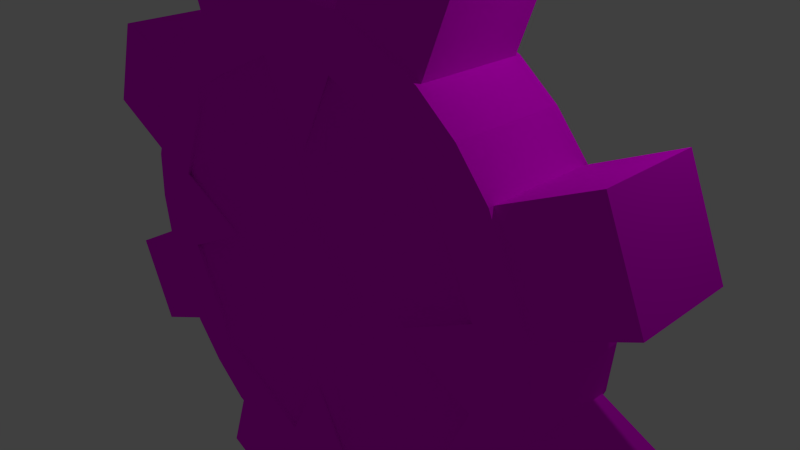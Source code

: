 # Source: gear_useable.blend  (saved by Blender 2.76.0; exported with 4.5.12 LTS)
import bpy
from mathutils import Matrix  # noqa: F401  (used for matrix-valued properties, if any)

bpy.ops.wm.read_factory_settings(use_empty=True)
scene = bpy.context.scene
scene.name = 'Scene'

# ---- collections
col_collection_1 = bpy.data.collections.new('Collection 1'); scene.collection.children.link(col_collection_1)

# ---- images (referenced by path relative to the original .blend; pixels are not part of the script)
import os
ASSET_DIR = os.environ.get("B2B_ASSET_DIR", "")  # directory of the original .blend (textures are referenced by path, not embedded)
HERE = os.path.dirname(os.path.abspath(__file__))  # packed textures are extracted next to this script under _unpacked/

def load_image(name, relpath, width, height, colorspace="sRGB"):
    """Load a texture the original file referenced (path relative to the .blend, or extracted next to this script)."""
    p = next((c for c in (os.path.join(HERE, relpath), os.path.join(ASSET_DIR, relpath)) if relpath and os.path.exists(c)), "")
    if p:
        img = bpy.data.images.load(p, check_existing=True)
        img.name = name
    else:  # same state as the original file: an image datablock whose file is absent (Cycles renders it pink)
        img = bpy.data.images.new(name, width, height)
        img.source = "FILE"
        img.filepath = "//" + (relpath or name)
    img.colorspace_settings.name = colorspace
    return img
img_untitled = load_image('Untitled', 'textures/gear_useable_tx.png', 1024, 1024, 'sRGB')

# ---- materials (node trees are filled in below, after node groups)
mat_material = bpy.data.materials.new('Material')
mat_material.alpha_threshold = 0.0
mat_material.roughness = 0.5

# ---- material node trees
mat_material.use_nodes = True; mat_material.node_tree.nodes.clear()
_N = mat_material.node_tree.nodes; _L = mat_material.node_tree.links
n0 = _N.new('ShaderNodeOutputMaterial'); n0.name = 'Material Output'; n0.location = (300, 300)
n1 = _N.new('ShaderNodeBsdfDiffuse'); n1.name = 'Diffuse BSDF'; n1.location = (10, 300)
n2 = _N.new('ShaderNodeTexImage'); n2.name = 'Image Texture'; n2.location = (-180, 300)
n2.width = 140
n2.image = img_untitled
_L.new(n1.outputs[0], n0.inputs[0])
_L.new(n2.outputs[0], n1.inputs[0])
n0.is_active_output = True

# ---- world
world_world = bpy.data.worlds.new('World'); scene.world = world_world
world_world.color = (0.05088, 0.05088, 0.05088)
world_world.use_sun_shadow = False
world_world.sun_shadow_jitter_overblur = 0.0
world_world.cycles.sampling_method = 'MANUAL'
world_world.cycles.sample_map_resolution = 256

# ---- cameras
cam_camera = bpy.data.cameras.new('Camera')
cam_camera.clip_end = 100.0
cam_camera.lens = 35.0
cam_camera.sensor_width = 32.0
cam_camera.sensor_height = 18.0
cam_camera.ortho_scale = 7.314
cam_camera.dof.focus_distance = 0.0

# ---- lights
light_lamp = bpy.data.lights.new('Lamp', 'POINT')
light_lamp.transmission_factor = 0.0
light_lamp.cutoff_distance = 30.0
light_lamp.energy = 100.0
light_lamp.shadow_buffer_clip_start = 1.001
light_lamp.shadow_soft_size = 0.1
light_lamp.shadow_maximum_resolution = 0.006
light_lamp.use_absolute_resolution = True
light_lamp.cycles.use_multiple_importance_sampling = False

# ---- meshes
me_cylinder = bpy.data.meshes.new('Cylinder')
me_cylinder.from_pydata([(0.1951, 0.9808, 0.1998), (0.6883, 1.161, 0.1913), (0.5556, 0.8315, 0.1998), (0.7071, 0.7071, 0.1998), (0.8315, 0.5556, 0.1998), (0.3278, 1.31, 0.1913), (0.9808, 0.1951, 0.1998), (1.167, 0.7086, 0.1913), (1.316, 0.3481, 0.1913), (0.1267, 0.1152, 0.1778), (0.6186, 0.6107, 0.1998), (0.1397, 0.8265, 0.1998), (0.8323, 0.1354, 0.1998), (0.6186, 0.6107, 0.1998), (0.1397, 0.8265, 0.1998), (0.7795, 0.1633, 0.2142), (0.593, 0.5857, 0.2294), (0.1668, 0.7759, 0.2142), (0.5856, 0.5776, 0.2024), (0.7971, 0.1507, 0.1943), (0.1532, 0.7867, 0.1939), (0.117, 0.103, 0.207), (0.642, 0.4748, 0.2142), (0.6743, 0.4867, 0.1998), (0.6743, 0.4867, 0.1998), (0.642, 0.4851, 0.1925), (0.4729, 0.6764, 0.1998), (0.4729, 0.6764, 0.1998), (0.4673, 0.6447, 0.1925), (0.4605, 0.6448, 0.2142), (0.5124, 0.7517, 0.1998), (0.6501, 0.647, 0.1998), (0.8945, 0.1685, 0.1998), (0.1614, 0.8915, 0.1998), (0.7545, 0.5121, 0.1998), (0.1951, 0.9808, 0.22), (0.5556, 0.8315, 0.22), (0.7071, 0.7071, 0.22), (0.8315, 0.5556, 0.22), (0.9808, 0.1951, 0.22), (0.5238, 0.7718, 0.22), (0.6675, 0.664, 0.22), (0.9146, 0.1685, 0.22), (0.1727, 0.9185, 0.22), (0.7743, 0.5305, 0.22), (0.0275, 0.0271, 0.2188), (0.0, 1.0, 0.1998), (-0.1951, 0.9808, 0.1998), (-0.6883, 1.161, 0.1913), (-0.5556, 0.8315, 0.1998), (-0.7071, 0.7071, 0.1998), (-0.8315, 0.5556, 0.1998), (-0.3278, 1.31, 0.1913), (-0.9808, 0.1951, 0.1998), (-1.167, 0.7086, 0.1913), (-1.316, 0.3481, 0.1913), (-0.1267, 0.1152, 0.1778), (0.0, 0.5, 0.1998), (-0.6186, 0.6107, 0.1998), (-0.1397, 0.8265, 0.1998), (-0.8323, 0.1354, 0.1998), (0.0, 0.5, 0.1998), (-0.6186, 0.6107, 0.1998), (-0.1397, 0.8265, 0.1998), (-0.7795, 0.1633, 0.2142), (0.0, 0.4706, 0.2142), (-0.593, 0.5857, 0.2294), (-0.1668, 0.7759, 0.2142), (-0.5856, 0.5776, 0.2024), (0.0, 0.4831, 0.1982), (-0.7971, 0.1507, 0.1943), (-0.1532, 0.7867, 0.1939), (0.0, 0.2416, 0.1749), (0.0, 0.2225, 0.2082), (-0.117, 0.103, 0.207), (-0.642, 0.4748, 0.2142), (-0.6743, 0.4867, 0.1998), (-0.6743, 0.4867, 0.1998), (-0.642, 0.4851, 0.1925), (-0.4729, 0.6764, 0.1998), (-0.4729, 0.6764, 0.1998), (-0.4673, 0.6447, 0.1925), (-0.4605, 0.6448, 0.2142), (0.0, 0.9117, 0.1998), (-0.5124, 0.7517, 0.1998), (-0.6501, 0.647, 0.1998), (-0.8945, 0.1685, 0.1998), (-0.1614, 0.8915, 0.1998), (-0.7545, 0.5121, 0.1998), (-0.1951, 0.9808, 0.22), (0.0, 1.0, 0.22), (-0.5556, 0.8315, 0.22), (-0.7071, 0.7071, 0.22), (-0.8315, 0.5556, 0.22), (-0.9808, 0.1951, 0.22), (0.0, 0.9348, 0.22), (-0.5238, 0.7718, 0.22), (-0.6675, 0.664, 0.22), (-0.9146, 0.1685, 0.22), (-0.1727, 0.9185, 0.22), (-0.7743, 0.5305, 0.22), (-0.0275, 0.0271, 0.2188), (0.0, 0.05317, 0.2192), (0.1951, -0.9808, 0.1998), (0.6883, -1.161, 0.1913), (0.5556, -0.8315, 0.1998), (0.7071, -0.7071, 0.1998), (0.8315, -0.5556, 0.1998), (0.3278, -1.31, 0.1913), (0.9808, -0.1951, 0.1998), (1.0, 0.0, 0.1998), (1.167, -0.7086, 0.1913), (1.316, -0.3481, 0.1913), (0.1267, -0.1152, 0.1778), (0.5, 0.0, 0.1998), (0.6186, -0.6107, 0.1998), (0.1397, -0.8265, 0.1998), (0.8323, -0.1354, 0.1998), (0.5, 0.0, 0.1998), (0.6186, -0.6107, 0.1998), (0.1397, -0.8265, 0.1998), (0.7795, -0.1633, 0.2142), (0.459, 0.0, 0.2142), (0.593, -0.5857, 0.2294), (0.1668, -0.7759, 0.2142), (0.5856, -0.5776, 0.2024), (0.4778, 0.0, 0.1977), (0.7971, -0.1507, 0.1943), (0.1532, -0.7867, 0.1939), (0.2389, 0.0, 0.1746), (0.2207, 0.0, 0.208), (0.117, -0.103, 0.207), (0.642, -0.4748, 0.2142), (0.6743, -0.4867, 0.1998), (0.6743, -0.4867, 0.1998), (0.642, -0.4851, 0.1925), (0.4729, -0.6764, 0.1998), (0.4729, -0.6764, 0.1998), (0.4673, -0.6447, 0.1925), (0.4605, -0.6448, 0.2142), (0.5124, -0.7517, 0.1998), (0.6501, -0.647, 0.1998), (0.8945, -0.1685, 0.1998), (0.9117, 0.0, 0.1998), (0.1614, -0.8915, 0.1998), (0.7545, -0.5121, 0.1998), (0.1951, -0.9808, 0.22), (0.5556, -0.8315, 0.22), (0.7071, -0.7071, 0.22), (0.8315, -0.5556, 0.22), (0.9808, -0.1951, 0.22), (1.0, 0.0, 0.22), (0.5238, -0.7718, 0.22), (0.6675, -0.664, 0.22), (0.9146, -0.1685, 0.22), (0.9317, 0.0, 0.22), (0.1727, -0.9185, 0.22), (0.7743, -0.5305, 0.22), (0.0275, -0.0271, 0.2188), (0.05047, 0.0, 0.2189), (0.0, -1.0, 0.1998), (-0.1951, -0.9808, 0.1998), (-0.6883, -1.161, 0.1913), (-0.5556, -0.8315, 0.1998), (-0.7071, -0.7071, 0.1998), (-0.8315, -0.5556, 0.1998), (-0.3278, -1.31, 0.1913), (-0.9808, -0.1951, 0.1998), (-1.0, 0.0, 0.1998), (-1.167, -0.7086, 0.1913), (-1.316, -0.3481, 0.1913), (-0.1267, -0.1152, 0.1778), (-0.5, 0.0, 0.1998), (0.0, -0.5, 0.1998), (-0.6186, -0.6107, 0.1998), (-0.1397, -0.8265, 0.1998), (-0.8323, -0.1354, 0.1998), (0.0, -0.5, 0.1998), (-0.5, 0.0, 0.1998), (-0.6186, -0.6107, 0.1998), (-0.1397, -0.8265, 0.1998), (-0.7795, -0.1633, 0.2142), (0.0, -0.4706, 0.2142), (-0.459, 0.0, 0.2142), (-0.593, -0.5857, 0.2294), (-0.1668, -0.7759, 0.2142), (-0.5856, -0.5776, 0.2024), (0.0, -0.4831, 0.1982), (-0.4778, 0.0, 0.1977), (-0.7971, -0.1507, 0.1943), (-0.1532, -0.7867, 0.1939), (0.0, -0.2416, 0.1749), (-0.2389, 0.0, 0.1746), (0.0, 0.0, 0.2222), (0.0, -0.2225, 0.2082), (-0.2207, 0.0, 0.208), (-0.117, -0.103, 0.207), (-0.642, -0.4748, 0.2142), (-0.6743, -0.4867, 0.1998), (-0.6743, -0.4867, 0.1998), (-0.642, -0.4851, 0.1925), (-0.4729, -0.6764, 0.1998), (-0.4729, -0.6764, 0.1998), (-0.4673, -0.6447, 0.1925), (-0.4605, -0.6448, 0.2142), (0.0, -0.9117, 0.1998), (-0.5124, -0.7517, 0.1998), (-0.6501, -0.647, 0.1998), (-0.8945, -0.1685, 0.1998), (-0.9117, 0.0, 0.1998), (-0.1614, -0.8915, 0.1998), (-0.7545, -0.5121, 0.1998), (-0.1951, -0.9808, 0.22), (0.0, -1.0, 0.22), (-0.5556, -0.8315, 0.22), (-0.7071, -0.7071, 0.22), (-0.8315, -0.5556, 0.22), (-0.9808, -0.1951, 0.22), (-1.0, 0.0, 0.22), (0.0, -0.9348, 0.22), (-0.5238, -0.7718, 0.22), (-0.6675, -0.664, 0.22), (-0.9146, -0.1685, 0.22), (-0.9317, 0.0, 0.22), (-0.1727, -0.9185, 0.22), (-0.7743, -0.5305, 0.22), (-0.0275, -0.0271, 0.2188), (-0.05047, 0.0, 0.2189), (0.0, -0.05317, 0.2192), (0.1951, 0.9808, -0.1998), (0.6883, 1.161, -0.1913), (0.5556, 0.8315, -0.1998), (0.7071, 0.7071, -0.1998), (0.8315, 0.5556, -0.1998), (0.3278, 1.31, -0.1913), (0.9808, 0.1951, -0.1998), (1.167, 0.7086, -0.1913), (1.316, 0.3481, -0.1913), (0.1267, 0.1152, -0.1778), (0.6186, 0.6107, -0.1998), (0.1397, 0.8265, -0.1998), (0.8323, 0.1354, -0.1998), (0.6186, 0.6107, -0.1998), (0.1397, 0.8265, -0.1998), (0.7795, 0.1633, -0.2142), (0.593, 0.5857, -0.2294), (0.1668, 0.7759, -0.2142), (0.1951, 0.9808, 0.0), (0.6883, 1.161, 0.0), (0.5556, 0.8315, 0.0), (0.7071, 0.7071, 0.0), (0.8315, 0.5556, 0.0), (0.3278, 1.31, 0.0), (0.9808, 0.1951, 0.0), (1.316, 0.3481, 0.0), (1.167, 0.7086, 0.0), (0.5856, 0.5776, -0.2024), (0.7971, 0.1507, -0.1943), (0.1532, 0.7867, -0.1939), (0.117, 0.103, -0.207), (0.642, 0.4748, -0.2142), (0.6743, 0.4867, -0.1998), (0.6743, 0.4867, -0.1998), (0.642, 0.4851, -0.1925), (0.4729, 0.6764, -0.1998), (0.4729, 0.6764, -0.1998), (0.4673, 0.6447, -0.1925), (0.4605, 0.6448, -0.2142), (0.5124, 0.7517, -0.1998), (0.6501, 0.647, -0.1998), (0.8945, 0.1685, -0.1998), (0.1614, 0.8915, -0.1998), (0.7545, 0.5121, -0.1998), (0.1951, 0.9808, -0.22), (0.5556, 0.8315, -0.22), (0.7071, 0.7071, -0.22), (0.8315, 0.5556, -0.22), (0.9808, 0.1951, -0.22), (0.5238, 0.7718, -0.22), (0.6675, 0.664, -0.22), (0.9146, 0.1685, -0.22), (0.1727, 0.9185, -0.22), (0.7743, 0.5305, -0.22), (0.0275, 0.0271, -0.2188), (0.0, 1.0, -0.1998), (-0.1951, 0.9808, -0.1998), (-0.6883, 1.161, -0.1913), (-0.5556, 0.8315, -0.1998), (-0.7071, 0.7071, -0.1998), (-0.8315, 0.5556, -0.1998), (-0.3278, 1.31, -0.1913), (-0.9808, 0.1951, -0.1998), (-1.167, 0.7086, -0.1913), (-1.316, 0.3481, -0.1913), (-0.1267, 0.1152, -0.1778), (0.0, 0.5, -0.1998), (-0.6186, 0.6107, -0.1998), (-0.1397, 0.8265, -0.1998), (-0.8323, 0.1354, -0.1998), (0.0, 0.5, -0.1998), (-0.6186, 0.6107, -0.1998), (-0.1397, 0.8265, -0.1998), (-0.7795, 0.1633, -0.2142), (0.0, 0.4706, -0.2142), (-0.593, 0.5857, -0.2294), (-0.1668, 0.7759, -0.2142), (0.0, 1.0, 0.0), (-0.1951, 0.9808, 0.0), (-0.6883, 1.161, 0.0), (-0.5556, 0.8315, 0.0), (-0.7071, 0.7071, 0.0), (-0.8315, 0.5556, 0.0), (-0.3278, 1.31, 0.0), (-0.9808, 0.1951, 0.0), (-1.316, 0.3481, 0.0), (-1.167, 0.7086, 0.0), (-0.5856, 0.5776, -0.2024), (0.0, 0.4831, -0.1982), (-0.7971, 0.1507, -0.1943), (-0.1532, 0.7867, -0.1939), (0.0, 0.2416, -0.1749), (0.0, 0.2225, -0.2082), (-0.117, 0.103, -0.207), (-0.642, 0.4748, -0.2142), (-0.6743, 0.4867, -0.1998), (-0.6743, 0.4867, -0.1998), (-0.642, 0.4851, -0.1925), (-0.4729, 0.6764, -0.1998), (-0.4729, 0.6764, -0.1998), (-0.4673, 0.6447, -0.1925), (-0.4605, 0.6448, -0.2142), (0.0, 0.9117, -0.1998), (-0.5124, 0.7517, -0.1998), (-0.6501, 0.647, -0.1998), (-0.8945, 0.1685, -0.1998), (-0.1614, 0.8915, -0.1998), (-0.7545, 0.5121, -0.1998), (-0.1951, 0.9808, -0.22), (0.0, 1.0, -0.22), (-0.5556, 0.8315, -0.22), (-0.7071, 0.7071, -0.22), (-0.8315, 0.5556, -0.22), (-0.9808, 0.1951, -0.22), (0.0, 0.9348, -0.22), (-0.5238, 0.7718, -0.22), (-0.6675, 0.664, -0.22), (-0.9146, 0.1685, -0.22), (-0.1727, 0.9185, -0.22), (-0.7743, 0.5305, -0.22), (-0.0275, 0.0271, -0.2188), (0.0, 0.05317, -0.2192), (0.1951, -0.9808, -0.1998), (0.6883, -1.161, -0.1913), (0.5556, -0.8315, -0.1998), (0.7071, -0.7071, -0.1998), (0.8315, -0.5556, -0.1998), (0.3278, -1.31, -0.1913), (0.9808, -0.1951, -0.1998), (1.0, 0.0, -0.1998), (1.167, -0.7086, -0.1913), (1.316, -0.3481, -0.1913), (0.1267, -0.1152, -0.1778), (0.5, 0.0, -0.1998), (0.6186, -0.6107, -0.1998), (0.1397, -0.8265, -0.1998), (0.8323, -0.1354, -0.1998), (0.5, 0.0, -0.1998), (0.6186, -0.6107, -0.1998), (0.1397, -0.8265, -0.1998), (0.7795, -0.1633, -0.2142), (0.459, 0.0, -0.2142), (0.593, -0.5857, -0.2294), (0.1668, -0.7759, -0.2142), (0.1951, -0.9808, 0.0), (0.6883, -1.161, 0.0), (0.5556, -0.8315, 0.0), (0.7071, -0.7071, 0.0), (0.8315, -0.5556, 0.0), (0.3278, -1.31, 0.0), (0.9808, -0.1951, 0.0), (1.0, 0.0, 0.0), (1.316, -0.3481, 0.0), (1.167, -0.7086, 0.0), (0.5856, -0.5776, -0.2024), (0.4778, 0.0, -0.1977), (0.7971, -0.1507, -0.1943), (0.1532, -0.7867, -0.1939), (0.2389, 0.0, -0.1746), (0.2207, 0.0, -0.208), (0.117, -0.103, -0.207), (0.642, -0.4748, -0.2142), (0.6743, -0.4867, -0.1998), (0.6743, -0.4867, -0.1998), (0.642, -0.4851, -0.1925), (0.4729, -0.6764, -0.1998), (0.4729, -0.6764, -0.1998), (0.4673, -0.6447, -0.1925), (0.4605, -0.6448, -0.2142), (0.5124, -0.7517, -0.1998), (0.6501, -0.647, -0.1998), (0.8945, -0.1685, -0.1998), (0.9117, 0.0, -0.1998), (0.1614, -0.8915, -0.1998), (0.7545, -0.5121, -0.1998), (0.1951, -0.9808, -0.22), (0.5556, -0.8315, -0.22), (0.7071, -0.7071, -0.22), (0.8315, -0.5556, -0.22), (0.9808, -0.1951, -0.22), (1.0, 0.0, -0.22), (0.5238, -0.7718, -0.22), (0.6675, -0.664, -0.22), (0.9146, -0.1685, -0.22), (0.9317, 0.0, -0.22), (0.1727, -0.9185, -0.22), (0.7743, -0.5305, -0.22), (0.0275, -0.0271, -0.2188), (0.05047, 0.0, -0.2189), (0.0, -1.0, -0.1998), (-0.1951, -0.9808, -0.1998), (-0.6883, -1.161, -0.1913), (-0.5556, -0.8315, -0.1998), (-0.7071, -0.7071, -0.1998), (-0.8315, -0.5556, -0.1998), (-0.3278, -1.31, -0.1913), (-0.9808, -0.1951, -0.1998), (-1.0, 0.0, -0.1998), (-1.167, -0.7086, -0.1913), (-1.316, -0.3481, -0.1913), (-0.1267, -0.1152, -0.1778), (-0.5, 0.0, -0.1998), (0.0, -0.5, -0.1998), (-0.6186, -0.6107, -0.1998), (-0.1397, -0.8265, -0.1998), (-0.8323, -0.1354, -0.1998), (0.0, -0.5, -0.1998), (-0.5, 0.0, -0.1998), (-0.6186, -0.6107, -0.1998), (-0.1397, -0.8265, -0.1998), (-0.7795, -0.1633, -0.2142), (0.0, -0.4706, -0.2142), (-0.459, 0.0, -0.2142), (-0.593, -0.5857, -0.2294), (-0.1668, -0.7759, -0.2142), (0.0, -1.0, 0.0), (-0.1951, -0.9808, 0.0), (-0.6883, -1.161, 0.0), (-0.5556, -0.8315, 0.0), (-0.7071, -0.7071, 0.0), (-0.8315, -0.5556, 0.0), (-0.3278, -1.31, 0.0), (-0.9808, -0.1951, 0.0), (-1.0, 0.0, 0.0), (-1.316, -0.3481, 0.0), (-1.167, -0.7086, 0.0), (-0.5856, -0.5776, -0.2024), (0.0, -0.4831, -0.1982), (-0.4778, 0.0, -0.1977), (-0.7971, -0.1507, -0.1943), (-0.1532, -0.7867, -0.1939), (0.0, -0.2416, -0.1749), (-0.2389, 0.0, -0.1746), (0.0, 0.0, -0.2222), (0.0, -0.2225, -0.2082), (-0.2207, 0.0, -0.208), (-0.117, -0.103, -0.207), (-0.642, -0.4748, -0.2142), (-0.6743, -0.4867, -0.1998), (-0.6743, -0.4867, -0.1998), (-0.642, -0.4851, -0.1925), (-0.4729, -0.6764, -0.1998), (-0.4729, -0.6764, -0.1998), (-0.4673, -0.6447, -0.1925), (-0.4605, -0.6448, -0.2142), (0.0, -0.9117, -0.1998), (-0.5124, -0.7517, -0.1998), (-0.6501, -0.647, -0.1998), (-0.8945, -0.1685, -0.1998), (-0.9117, 0.0, -0.1998), (-0.1614, -0.8915, -0.1998), (-0.7545, -0.5121, -0.1998), (-0.1951, -0.9808, -0.22), (0.0, -1.0, -0.22), (-0.5556, -0.8315, -0.22), (-0.7071, -0.7071, -0.22), (-0.8315, -0.5556, -0.22), (-0.9808, -0.1951, -0.22), (-1.0, 0.0, -0.22), (0.0, -0.9348, -0.22), (-0.5238, -0.7718, -0.22), (-0.6675, -0.664, -0.22), (-0.9146, -0.1685, -0.22), (-0.9317, 0.0, -0.22), (-0.1727, -0.9185, -0.22), (-0.7743, -0.5305, -0.22), (-0.0275, -0.0271, -0.2188), (-0.05047, 0.0, -0.2189), (0.0, -0.05317, -0.2192)], [], [(306, 46, 0, 247), (251, 4, 7, 255), (247, 0, 5, 252), (249, 2, 3, 250), (250, 3, 4, 251), (253, 6, 110, 380), (4, 6, 8, 7), (0, 2, 1, 5), (2, 0, 35, 36), (34, 32, 42, 44), (4, 3, 37, 38), (11, 57, 61, 14), (32, 143, 155, 42), (26, 11, 14, 27), (23, 10, 13, 24), (114, 12, 118), (118, 12, 15, 122), (61, 14, 17, 65), (24, 13, 16, 22), (27, 14, 17, 29), (2, 249, 248, 1), (7, 8, 254, 255), (6, 253, 254, 8), (5, 1, 248, 252), (17, 65, 69, 20), (28, 29, 17, 20), (16, 18, 25, 22), (15, 19, 126, 122), (130, 21, 45, 159), (33, 30, 40, 43), (12, 23, 24), (12, 24, 22, 15), (22, 25, 19, 15), (6, 4, 38, 39), (13, 27, 29, 16), (18, 16, 29, 28), (10, 26, 27, 13), (30, 33, 11, 26), (32, 12, 114, 143), (34, 23, 12, 32), (31, 30, 26, 10), (33, 83, 57, 11), (31, 10, 23, 34), (35, 90, 95, 43), (39, 42, 155, 151), (36, 35, 43, 40), (37, 41, 44, 38), (38, 44, 42, 39), (37, 36, 40, 41), (110, 6, 39, 151), (0, 46, 90, 35), (30, 31, 41, 40), (83, 33, 43, 95), (31, 34, 44, 41), (3, 2, 36, 37), (129, 9, 21, 130), (9, 18, 28, 72), (129, 126, 19, 25), (226, 228, 158, 193), (417, 416, 462, 283), (9, 129, 25, 18), (72, 28, 20, 69), (21, 73, 102, 45), (9, 72, 73, 21), (306, 307, 47, 46), (311, 315, 54, 51), (307, 312, 52, 47), (309, 310, 50, 49), (310, 311, 51, 50), (313, 452, 168, 53), (51, 54, 55, 53), (47, 52, 48, 49), (49, 91, 89, 47), (88, 100, 98, 86), (51, 93, 92, 50), (59, 63, 61, 57), (86, 98, 223, 209), (79, 80, 63, 59), (76, 77, 62, 58), (172, 178, 60), (178, 183, 64, 60), (61, 65, 67, 63), (77, 75, 66, 62), (80, 82, 67, 63), (49, 48, 308, 309), (54, 315, 314, 55), (53, 55, 314, 313), (52, 312, 308, 48), (67, 71, 69, 65), (81, 71, 67, 82), (66, 75, 78, 68), (64, 183, 188, 70), (195, 227, 101, 74), (87, 99, 96, 84), (60, 77, 76), (60, 64, 75, 77), (75, 64, 70, 78), (53, 94, 93, 51), (62, 66, 82, 80), (68, 81, 82, 66), (58, 62, 80, 79), (84, 79, 59, 87), (86, 209, 172, 60), (88, 86, 60, 76), (85, 58, 79, 84), (87, 59, 57, 83), (85, 88, 76, 58), (89, 99, 95, 90), (94, 218, 223, 98), (91, 96, 99, 89), (92, 93, 100, 97), (93, 94, 98, 100), (92, 97, 96, 91), (168, 218, 94, 53), (47, 89, 90, 46), (84, 96, 97, 85), (83, 95, 99, 87), (85, 97, 100, 88), (50, 92, 91, 49), (192, 195, 74, 56), (56, 72, 81, 68), (192, 78, 70, 188), (101, 193, 45, 102), (56, 68, 78, 192), (72, 69, 71, 81), (74, 101, 102, 73), (56, 74, 73, 72), (444, 373, 103, 160), (377, 382, 111, 107), (373, 378, 108, 103), (375, 376, 106, 105), (376, 377, 107, 106), (379, 380, 110, 109), (107, 111, 112, 109), (103, 108, 104, 105), (105, 147, 146, 103), (145, 157, 154, 142), (107, 149, 148, 106), (116, 120, 177, 173), (142, 154, 155, 143), (136, 137, 120, 116), (133, 134, 119, 115), (114, 118, 117), (118, 122, 121, 117), (177, 182, 124, 120), (134, 132, 123, 119), (137, 139, 124, 120), (105, 104, 374, 375), (111, 382, 381, 112), (109, 112, 381, 379), (108, 378, 374, 104), (124, 128, 187, 182), (138, 128, 124, 139), (123, 132, 135, 125), (121, 122, 126, 127), (130, 159, 158, 131), (144, 156, 152, 140), (117, 134, 133), (117, 121, 132, 134), (132, 121, 127, 135), (109, 150, 149, 107), (119, 123, 139, 137), (125, 138, 139, 123), (115, 119, 137, 136), (140, 136, 116, 144), (142, 143, 114, 117), (145, 142, 117, 133), (141, 115, 136, 140), (144, 116, 173, 205), (141, 145, 133, 115), (146, 156, 219, 213), (150, 151, 155, 154), (147, 152, 156, 146), (148, 149, 157, 153), (149, 150, 154, 157), (148, 153, 152, 147), (110, 151, 150, 109), (103, 146, 213, 160), (140, 152, 153, 141), (205, 219, 156, 144), (141, 153, 157, 145), (106, 148, 147, 105), (129, 130, 131, 113), (113, 191, 138, 125), (129, 135, 127, 126), (227, 226, 193, 101), (113, 125, 135, 129), (191, 187, 128, 138), (131, 158, 228, 194), (113, 131, 194, 191), (444, 160, 161, 445), (449, 165, 169, 454), (445, 161, 166, 450), (447, 163, 164, 448), (448, 164, 165, 449), (451, 167, 168, 452), (165, 167, 170, 169), (161, 163, 162, 166), (163, 161, 212, 214), (211, 208, 222, 225), (165, 164, 215, 216), (175, 173, 177, 180), (208, 209, 223, 222), (201, 175, 180, 202), (198, 174, 179, 199), (172, 176, 178), (178, 176, 181, 183), (177, 180, 185, 182), (199, 179, 184, 197), (202, 180, 185, 204), (163, 447, 446, 162), (169, 170, 453, 454), (167, 451, 453, 170), (166, 162, 446, 450), (185, 182, 187, 190), (203, 204, 185, 190), (184, 186, 200, 197), (181, 189, 188, 183), (195, 196, 226, 227), (210, 206, 220, 224), (176, 198, 199), (176, 199, 197, 181), (197, 200, 189, 181), (167, 165, 216, 217), (179, 202, 204, 184), (186, 184, 204, 203), (174, 201, 202, 179), (206, 210, 175, 201), (208, 176, 172, 209), (211, 198, 176, 208), (207, 206, 201, 174), (210, 205, 173, 175), (207, 174, 198, 211), (212, 213, 219, 224), (217, 222, 223, 218), (214, 212, 224, 220), (215, 221, 225, 216), (216, 225, 222, 217), (215, 214, 220, 221), (168, 167, 217, 218), (161, 160, 213, 212), (206, 207, 221, 220), (205, 210, 224, 219), (207, 211, 225, 221), (164, 163, 214, 215), (192, 171, 196, 195), (171, 186, 203, 191), (192, 188, 189, 200), (171, 192, 200, 186), (191, 203, 190, 187), (196, 194, 228, 226), (171, 191, 194, 196), (306, 247, 229, 284), (251, 255, 236, 233), (247, 252, 234, 229), (249, 250, 232, 231), (250, 251, 233, 232), (253, 380, 358, 235), (233, 236, 237, 235), (229, 234, 230, 231), (231, 274, 273, 229), (272, 282, 280, 270), (233, 276, 275, 232), (240, 243, 299, 295), (270, 280, 413, 401), (264, 265, 243, 240), (261, 262, 242, 239), (362, 366, 241), (366, 370, 244, 241), (299, 303, 246, 243), (262, 260, 245, 242), (265, 267, 246, 243), (231, 230, 248, 249), (236, 255, 254, 237), (235, 237, 254, 253), (234, 252, 248, 230), (246, 258, 317, 303), (266, 258, 246, 267), (245, 260, 263, 256), (244, 370, 384, 257), (388, 417, 283, 259), (271, 281, 278, 268), (241, 262, 261), (241, 244, 260, 262), (260, 244, 257, 263), (235, 277, 276, 233), (242, 245, 267, 265), (256, 266, 267, 245), (239, 242, 265, 264), (268, 264, 240, 271), (270, 401, 362, 241), (272, 270, 241, 261), (269, 239, 264, 268), (271, 240, 295, 331), (269, 272, 261, 239), (273, 281, 343, 338), (277, 409, 413, 280), (274, 278, 281, 273), (275, 276, 282, 279), (276, 277, 280, 282), (275, 279, 278, 274), (358, 409, 277, 235), (229, 273, 338, 284), (268, 278, 279, 269), (331, 343, 281, 271), (269, 279, 282, 272), (232, 275, 274, 231), (387, 388, 259, 238), (238, 320, 266, 256), (387, 263, 257, 384), (349, 350, 283, 462), (462, 495, 496, 349), (238, 256, 263, 387), (320, 317, 258, 266), (259, 283, 350, 321), (238, 259, 321, 320), (306, 284, 285, 307), (311, 289, 292, 315), (307, 285, 290, 312), (309, 287, 288, 310), (310, 288, 289, 311), (313, 291, 426, 452), (289, 291, 293, 292), (285, 287, 286, 290), (287, 285, 337, 339), (336, 334, 346, 348), (289, 288, 340, 341), (297, 295, 299, 301), (334, 478, 492, 346), (327, 297, 301, 328), (324, 296, 300, 325), (430, 298, 436), (436, 298, 302, 441), (299, 301, 305, 303), (325, 300, 304, 323), (328, 301, 305, 330), (287, 309, 308, 286), (292, 293, 314, 315), (291, 313, 314, 293), (290, 286, 308, 312), (305, 303, 317, 319), (329, 330, 305, 319), (304, 316, 326, 323), (302, 318, 457, 441), (464, 322, 349, 496), (335, 332, 344, 347), (298, 324, 325), (298, 325, 323, 302), (323, 326, 318, 302), (291, 289, 341, 342), (300, 328, 330, 304), (316, 304, 330, 329), (296, 327, 328, 300), (332, 335, 297, 327), (334, 298, 430, 478), (336, 324, 298, 334), (333, 332, 327, 296), (335, 331, 295, 297), (333, 296, 324, 336), (337, 338, 343, 347), (342, 346, 492, 487), (339, 337, 347, 344), (340, 345, 348, 341), (341, 348, 346, 342), (340, 339, 344, 345), (426, 291, 342, 487), (285, 284, 338, 337), (332, 333, 345, 344), (331, 335, 347, 343), (333, 336, 348, 345), (288, 287, 339, 340), (461, 294, 322, 464), (294, 316, 329, 320), (461, 457, 318, 326), (495, 462, 416, 497), (294, 461, 326, 316), (320, 329, 319, 317), (322, 321, 350, 349), (294, 320, 321, 322), (444, 418, 351, 373), (377, 355, 359, 382), (373, 351, 356, 378), (375, 353, 354, 376), (376, 354, 355, 377), (379, 357, 358, 380), (355, 357, 360, 359), (351, 353, 352, 356), (353, 351, 404, 405), (403, 400, 412, 415), (355, 354, 406, 407), (364, 431, 435, 368), (400, 401, 413, 412), (394, 364, 368, 395), (391, 363, 367, 392), (362, 365, 366), (366, 365, 369, 370), (435, 368, 372, 440), (392, 367, 371, 390), (395, 368, 372, 397), (353, 375, 374, 352), (359, 360, 381, 382), (357, 379, 381, 360), (356, 352, 374, 378), (372, 440, 456, 386), (396, 397, 372, 386), (371, 383, 393, 390), (369, 385, 384, 370), (388, 389, 416, 417), (402, 398, 410, 414), (365, 391, 392), (365, 392, 390, 369), (390, 393, 385, 369), (357, 355, 407, 408), (367, 395, 397, 371), (383, 371, 397, 396), (363, 394, 395, 367), (398, 402, 364, 394), (400, 365, 362, 401), (403, 391, 365, 400), (399, 398, 394, 363), (402, 474, 431, 364), (399, 363, 391, 403), (404, 482, 488, 414), (408, 412, 413, 409), (405, 404, 414, 410), (406, 411, 415, 407), (407, 415, 412, 408), (406, 405, 410, 411), (358, 357, 408, 409), (351, 418, 482, 404), (398, 399, 411, 410), (474, 402, 414, 488), (399, 403, 415, 411), (354, 353, 405, 406), (387, 361, 389, 388), (361, 383, 396, 460), (387, 384, 385, 393), (361, 387, 393, 383), (460, 396, 386, 456), (389, 463, 497, 416), (361, 460, 463, 389), (444, 445, 419, 418), (449, 454, 427, 423), (445, 450, 424, 419), (447, 448, 422, 421), (448, 449, 423, 422), (451, 452, 426, 425), (423, 427, 428, 425), (419, 424, 420, 421), (421, 483, 481, 419), (480, 494, 491, 477), (423, 485, 484, 422), (433, 438, 435, 431), (477, 491, 492, 478), (470, 471, 438, 433), (467, 468, 437, 432), (430, 436, 434), (436, 441, 439, 434), (435, 440, 443, 438), (468, 466, 442, 437), (471, 473, 443, 438), (421, 420, 446, 447), (427, 454, 453, 428), (425, 428, 453, 451), (424, 450, 446, 420), (443, 459, 456, 440), (472, 459, 443, 473), (442, 466, 469, 455), (439, 441, 457, 458), (464, 496, 495, 465), (479, 493, 489, 475), (434, 468, 467), (434, 439, 466, 468), (466, 439, 458, 469), (425, 486, 485, 423), (437, 442, 473, 471), (455, 472, 473, 442), (432, 437, 471, 470), (475, 470, 433, 479), (477, 478, 430, 434), (480, 477, 434, 467), (476, 432, 470, 475), (479, 433, 431, 474), (476, 480, 467, 432), (481, 493, 488, 482), (486, 487, 492, 491), (483, 489, 493, 481), (484, 485, 494, 490), (485, 486, 491, 494), (484, 490, 489, 483), (426, 487, 486, 425), (419, 481, 482, 418), (475, 489, 490, 476), (474, 488, 493, 479), (476, 490, 494, 480), (422, 484, 483, 421), (461, 464, 465, 429), (429, 460, 472, 455), (461, 469, 458, 457), (429, 455, 469, 461), (460, 456, 459, 472), (465, 495, 497, 463), (429, 465, 463, 460), (193, 158, 159, 45)])
_uv = me_cylinder.uv_layers.new(name='UVMap')
_uv.uv.foreach_set('vector', [0.2968, 0.9446, 0.2968, 0.9064, 0.3393, 0.9048, 0.3312, 0.9463, 0.4865, 0.8581, 0.4653, 0.8257, 0.5196, 0.8174, 0.5402, 0.8325, 0.3312, 0.9463, 0.3393, 0.9048, 0.383, 0.9405, 0.3856, 0.9653, 0.4413, 0.8971, 0.4093, 0.8784, 0.4398, 0.8531, 0.4609, 0.8769, 0.4609, 0.8769, 0.4398, 0.8531, 0.4653, 0.8257, 0.4865, 0.8581, 0.5242, 0.7405, 0.489, 0.7535, 0.4898, 0.7116, 0.52, 0.7116, 0.4653, 0.8257, 0.489, 0.7535, 0.5261, 0.7893, 0.5196, 0.8174, 0.3393, 0.9048, 0.4093, 0.8784, 0.4075, 0.9273, 0.383, 0.9405, 0.4093, 0.8784, 0.3393, 0.9048, 0.3386, 0.9006, 0.4073, 0.8752, 0.446, 0.8149, 0.465, 0.7502, 0.4709, 0.7498, 0.4509, 0.8188, 0.4653, 0.8257, 0.4398, 0.8531, 0.4373, 0.8505, 0.4618, 0.8237, 0.3331, 0.8656, 0.2968, 0.8303, 0.2968, 0.8287, 0.3336, 0.8643, 0.465, 0.7502, 0.466, 0.7116, 0.4723, 0.7116, 0.4709, 0.7498, 0.387, 0.844, 0.3331, 0.8656, 0.3336, 0.8643, 0.4014, 0.838, 0.4322, 0.8106, 0.4215, 0.8304, 0.4213, 0.8301, 0.4318, 0.8104, 0.4151, 0.7116, 0.4511, 0.7466, 0.4139, 0.7116, 0.4139, 0.7116, 0.4511, 0.7466, 0.443, 0.7501, 0.4111, 0.7116, 0.2968, 0.8287, 0.3336, 0.8643, 0.3362, 0.856, 0.2968, 0.8262, 0.4318, 0.8104, 0.4213, 0.8301, 0.4171, 0.8248, 0.4265, 0.8086, 0.4014, 0.838, 0.3336, 0.8643, 0.3362, 0.856, 0.3995, 0.8334, 0.4093, 0.8784, 0.4413, 0.8971, 0.4234, 0.9396, 0.4075, 0.9273, 0.5196, 0.8174, 0.5261, 0.7893, 0.5467, 0.7852, 0.5402, 0.8325, 0.489, 0.7535, 0.5242, 0.7405, 0.5467, 0.7852, 0.5261, 0.7893, 0.383, 0.9405, 0.4075, 0.9273, 0.4234, 0.9396, 0.3856, 0.9653, 0.3362, 0.856, 0.2968, 0.8262, 0.2968, 0.8237, 0.3351, 0.8518, 0.3988, 0.8304, 0.3995, 0.8334, 0.3362, 0.856, 0.3351, 0.8518, 0.4171, 0.8248, 0.4143, 0.8218, 0.4232, 0.8084, 0.4265, 0.8086, 0.443, 0.7501, 0.439, 0.7497, 0.4084, 0.7116, 0.4111, 0.7116, 0.3414, 0.7116, 0.3227, 0.7341, 0.3027, 0.7174, 0.3077, 0.7116, 0.3337, 0.8804, 0.3972, 0.8581, 0.4002, 0.8632, 0.3355, 0.8873, 0.4511, 0.7466, 0.4322, 0.8106, 0.4318, 0.8104, 0.4511, 0.7466, 0.4318, 0.8104, 0.4265, 0.8086, 0.443, 0.7501, 0.4265, 0.8086, 0.4232, 0.8084, 0.439, 0.7497, 0.443, 0.7501, 0.489, 0.7535, 0.4653, 0.8257, 0.4618, 0.8237, 0.4852, 0.753, 0.4213, 0.8301, 0.4014, 0.838, 0.3995, 0.8334, 0.4171, 0.8248, 0.4143, 0.8218, 0.4171, 0.8248, 0.3995, 0.8334, 0.3988, 0.8304, 0.4215, 0.8304, 0.387, 0.844, 0.4014, 0.838, 0.4213, 0.8301, 0.3972, 0.8581, 0.3337, 0.8804, 0.3331, 0.8656, 0.387, 0.844, 0.465, 0.7502, 0.4511, 0.7466, 0.4151, 0.7116, 0.466, 0.7116, 0.446, 0.8149, 0.4322, 0.8106, 0.4511, 0.7466, 0.465, 0.7502, 0.4266, 0.8379, 0.3972, 0.8581, 0.387, 0.844, 0.4215, 0.8304, 0.3337, 0.8804, 0.2968, 0.8818, 0.2968, 0.8303, 0.3331, 0.8656, 0.4266, 0.8379, 0.4215, 0.8304, 0.4322, 0.8106, 0.446, 0.8149, 0.3386, 0.9006, 0.2968, 0.9019, 0.2968, 0.8886, 0.3355, 0.8873, 0.4852, 0.753, 0.4709, 0.7498, 0.4723, 0.7116, 0.4863, 0.7116, 0.4073, 0.8752, 0.3386, 0.9006, 0.3355, 0.8873, 0.4002, 0.8632, 0.4373, 0.8505, 0.4305, 0.8422, 0.4509, 0.8188, 0.4618, 0.8237, 0.4618, 0.8237, 0.4509, 0.8188, 0.4709, 0.7498, 0.4852, 0.753, 0.4373, 0.8505, 0.4073, 0.8752, 0.4002, 0.8632, 0.4305, 0.8422, 0.4898, 0.7116, 0.489, 0.7535, 0.4852, 0.753, 0.4863, 0.7116, 0.3393, 0.9048, 0.2968, 0.9064, 0.2968, 0.9019, 0.3386, 0.9006, 0.3972, 0.8581, 0.4266, 0.8379, 0.4305, 0.8422, 0.4002, 0.8632, 0.2968, 0.8818, 0.3337, 0.8804, 0.3355, 0.8873, 0.2968, 0.8886, 0.4266, 0.8379, 0.446, 0.8149, 0.4509, 0.8188, 0.4305, 0.8422, 0.4398, 0.8531, 0.4093, 0.8784, 0.4073, 0.8752, 0.4373, 0.8505, 0.3505, 0.7116, 0.3282, 0.7399, 0.3227, 0.7341, 0.3414, 0.7116, 0.3282, 0.7399, 0.4143, 0.8218, 0.3988, 0.8304, 0.2968, 0.7659, 0.3505, 0.7116, 0.4084, 0.7116, 0.439, 0.7497, 0.4232, 0.8084, 0.2908, 0.7057, 0.2968, 0.7, 0.3027, 0.7057, 0.2968, 0.7116, 0.7166, 0.3006, 0.7117, 0.3065, 0.7057, 0.3006, 0.7117, 0.2947, 0.3282, 0.7399, 0.3505, 0.7116, 0.4232, 0.8084, 0.4143, 0.8218, 0.2968, 0.7659, 0.3988, 0.8304, 0.3351, 0.8518, 0.2968, 0.8237, 0.3227, 0.7341, 0.2968, 0.7564, 0.2968, 0.7231, 0.3027, 0.7174, 0.3282, 0.7399, 0.2968, 0.7659, 0.2968, 0.7564, 0.3227, 0.7341, 0.2968, 0.9446, 0.2623, 0.9463, 0.2542, 0.9048, 0.2968, 0.9064, 0.107, 0.8581, 0.05329, 0.8325, 0.07389, 0.8174, 0.1282, 0.8257, 0.2623, 0.9463, 0.2079, 0.9653, 0.2105, 0.9405, 0.2542, 0.9048, 0.1522, 0.8971, 0.1326, 0.8769, 0.1537, 0.8531, 0.1842, 0.8784, 0.1326, 0.8769, 0.107, 0.8581, 0.1282, 0.8257, 0.1537, 0.8531, 0.06933, 0.7405, 0.07347, 0.7116, 0.1037, 0.7116, 0.1045, 0.7535, 0.1282, 0.8257, 0.07389, 0.8174, 0.06744, 0.7893, 0.1045, 0.7535, 0.2542, 0.9048, 0.2105, 0.9405, 0.186, 0.9273, 0.1842, 0.8784, 0.1842, 0.8784, 0.1862, 0.8752, 0.255, 0.9006, 0.2542, 0.9048, 0.1475, 0.8149, 0.1427, 0.8188, 0.1226, 0.7498, 0.1286, 0.7502, 0.1282, 0.8257, 0.1317, 0.8237, 0.1562, 0.8505, 0.1537, 0.8531, 0.2604, 0.8656, 0.2599, 0.8643, 0.2968, 0.8287, 0.2968, 0.8303, 0.1286, 0.7502, 0.1226, 0.7498, 0.1212, 0.7116, 0.1275, 0.7116, 0.2066, 0.844, 0.1921, 0.838, 0.2599, 0.8643, 0.2604, 0.8656, 0.1613, 0.8106, 0.1617, 0.8104, 0.1722, 0.83, 0.172, 0.8304, 0.1784, 0.7116, 0.1797, 0.7116, 0.1425, 0.7466, 0.1797, 0.7116, 0.1824, 0.7116, 0.1505, 0.7501, 0.1425, 0.7466, 0.2968, 0.8287, 0.2968, 0.8262, 0.2573, 0.856, 0.2599, 0.8643, 0.1617, 0.8104, 0.167, 0.8086, 0.1764, 0.8248, 0.1722, 0.83, 0.1921, 0.838, 0.194, 0.8334, 0.2573, 0.856, 0.2599, 0.8643, 0.1842, 0.8784, 0.186, 0.9273, 0.1701, 0.9396, 0.1522, 0.8971, 0.07389, 0.8174, 0.05329, 0.8325, 0.04686, 0.7852, 0.06744, 0.7893, 0.1045, 0.7535, 0.06744, 0.7893, 0.04686, 0.7852, 0.06933, 0.7405, 0.2105, 0.9405, 0.2079, 0.9653, 0.1701, 0.9396, 0.186, 0.9273, 0.2573, 0.856, 0.2584, 0.8518, 0.2968, 0.8237, 0.2968, 0.8262, 0.1947, 0.8304, 0.2584, 0.8518, 0.2573, 0.856, 0.194, 0.8334, 0.1764, 0.8248, 0.167, 0.8086, 0.1703, 0.8084, 0.1792, 0.8218, 0.1505, 0.7501, 0.1824, 0.7116, 0.1851, 0.7116, 0.1545, 0.7497, 0.2521, 0.7116, 0.2858, 0.7116, 0.2908, 0.7174, 0.2708, 0.7341, 0.2598, 0.8804, 0.258, 0.8873, 0.1933, 0.8632, 0.1963, 0.8581, 0.1425, 0.7466, 0.1617, 0.8104, 0.1613, 0.8106, 0.1425, 0.7466, 0.1505, 0.7501, 0.167, 0.8086, 0.1617, 0.8104, 0.167, 0.8086, 0.1505, 0.7501, 0.1545, 0.7497, 0.1703, 0.8084, 0.1045, 0.7535, 0.1083, 0.753, 0.1317, 0.8237, 0.1282, 0.8257, 0.1722, 0.83, 0.1764, 0.8248, 0.194, 0.8334, 0.1921, 0.838, 0.1792, 0.8218, 0.1947, 0.8304, 0.194, 0.8334, 0.1764, 0.8248, 0.172, 0.8304, 0.1722, 0.83, 0.1921, 0.838, 0.2066, 0.844, 0.1963, 0.8581, 0.2066, 0.844, 0.2604, 0.8656, 0.2598, 0.8804, 0.1286, 0.7502, 0.1275, 0.7116, 0.1784, 0.7116, 0.1425, 0.7466, 0.1475, 0.8149, 0.1286, 0.7502, 0.1425, 0.7466, 0.1613, 0.8106, 0.167, 0.8379, 0.172, 0.8304, 0.2066, 0.844, 0.1963, 0.8581, 0.2598, 0.8804, 0.2604, 0.8656, 0.2968, 0.8303, 0.2968, 0.8818, 0.167, 0.8379, 0.1475, 0.8149, 0.1613, 0.8106, 0.172, 0.8304, 0.255, 0.9006, 0.258, 0.8873, 0.2968, 0.8886, 0.2968, 0.9019, 0.1083, 0.753, 0.1072, 0.7116, 0.1212, 0.7116, 0.1226, 0.7498, 0.1862, 0.8752, 0.1933, 0.8632, 0.258, 0.8873, 0.255, 0.9006, 0.1562, 0.8505, 0.1317, 0.8237, 0.1427, 0.8188, 0.1631, 0.8422, 0.1317, 0.8237, 0.1083, 0.753, 0.1226, 0.7498, 0.1427, 0.8188, 0.1562, 0.8505, 0.1631, 0.8422, 0.1933, 0.8632, 0.1862, 0.8752, 0.1037, 0.7116, 0.1072, 0.7116, 0.1083, 0.753, 0.1045, 0.7535, 0.2542, 0.9048, 0.255, 0.9006, 0.2968, 0.9019, 0.2968, 0.9064, 0.1963, 0.8581, 0.1933, 0.8632, 0.1631, 0.8422, 0.167, 0.8379, 0.2968, 0.8818, 0.2968, 0.8886, 0.258, 0.8873, 0.2598, 0.8804, 0.167, 0.8379, 0.1631, 0.8422, 0.1427, 0.8188, 0.1475, 0.8149, 0.1537, 0.8531, 0.1562, 0.8505, 0.1862, 0.8752, 0.1842, 0.8784, 0.243, 0.7116, 0.2521, 0.7116, 0.2708, 0.7341, 0.2654, 0.7399, 0.2654, 0.7399, 0.2968, 0.7659, 0.1947, 0.8304, 0.1792, 0.8218, 0.243, 0.7116, 0.1703, 0.8084, 0.1545, 0.7497, 0.1851, 0.7116, 0.2908, 0.7174, 0.2968, 0.7116, 0.3027, 0.7174, 0.2968, 0.7231, 0.2654, 0.7399, 0.1792, 0.8218, 0.1703, 0.8084, 0.243, 0.7116, 0.2968, 0.7659, 0.2968, 0.8237, 0.2584, 0.8518, 0.1947, 0.8304, 0.2708, 0.7341, 0.2908, 0.7174, 0.2968, 0.7231, 0.2968, 0.7564, 0.2654, 0.7399, 0.2708, 0.7341, 0.2968, 0.7564, 0.2968, 0.7659, 0.2968, 0.4786, 0.3312, 0.4768, 0.3393, 0.5184, 0.2968, 0.5167, 0.4865, 0.565, 0.5402, 0.5906, 0.5196, 0.6057, 0.4653, 0.5974, 0.3312, 0.4768, 0.3856, 0.4578, 0.383, 0.4826, 0.3393, 0.5184, 0.4413, 0.526, 0.4609, 0.5463, 0.4398, 0.57, 0.4093, 0.5448, 0.4609, 0.5463, 0.4865, 0.565, 0.4653, 0.5974, 0.4398, 0.57, 0.5242, 0.6827, 0.52, 0.7116, 0.4898, 0.7116, 0.489, 0.6696, 0.4653, 0.5974, 0.5196, 0.6057, 0.5261, 0.6339, 0.489, 0.6696, 0.3393, 0.5184, 0.383, 0.4826, 0.4075, 0.4959, 0.4093, 0.5448, 0.4093, 0.5448, 0.4073, 0.5479, 0.3386, 0.5225, 0.3393, 0.5184, 0.446, 0.6082, 0.4509, 0.6043, 0.4709, 0.6733, 0.465, 0.6729, 0.4653, 0.5974, 0.4618, 0.5995, 0.4373, 0.5726, 0.4398, 0.57, 0.3331, 0.5575, 0.3336, 0.5589, 0.2968, 0.5944, 0.2968, 0.5928, 0.465, 0.6729, 0.4709, 0.6733, 0.4723, 0.7116, 0.466, 0.7116, 0.387, 0.5791, 0.4014, 0.5852, 0.3336, 0.5589, 0.3331, 0.5575, 0.4322, 0.6125, 0.4318, 0.6127, 0.4213, 0.5931, 0.4215, 0.5928, 0.4151, 0.7116, 0.4139, 0.7116, 0.4511, 0.6765, 0.4139, 0.7116, 0.4111, 0.7116, 0.443, 0.6731, 0.4511, 0.6765, 0.2968, 0.5944, 0.2968, 0.597, 0.3362, 0.5672, 0.3336, 0.5589, 0.4318, 0.6127, 0.4265, 0.6145, 0.4171, 0.5983, 0.4213, 0.5931, 0.4014, 0.5852, 0.3995, 0.5897, 0.3362, 0.5672, 0.3336, 0.5589, 0.4093, 0.5448, 0.4075, 0.4959, 0.4234, 0.4836, 0.4413, 0.526, 0.5196, 0.6057, 0.5402, 0.5906, 0.5467, 0.6379, 0.5261, 0.6339, 0.489, 0.6696, 0.5261, 0.6339, 0.5467, 0.6379, 0.5242, 0.6827, 0.383, 0.4826, 0.3856, 0.4578, 0.4234, 0.4836, 0.4075, 0.4959, 0.3362, 0.5672, 0.3351, 0.5713, 0.2968, 0.5994, 0.2968, 0.597, 0.3988, 0.5928, 0.3351, 0.5713, 0.3362, 0.5672, 0.3995, 0.5897, 0.4171, 0.5983, 0.4265, 0.6145, 0.4232, 0.6147, 0.4143, 0.6013, 0.443, 0.6731, 0.4111, 0.7116, 0.4084, 0.7116, 0.439, 0.6734, 0.3414, 0.7116, 0.3077, 0.7116, 0.3027, 0.7057, 0.3227, 0.6891, 0.3338, 0.5427, 0.3355, 0.5358, 0.4002, 0.5599, 0.3972, 0.5651, 0.4511, 0.6765, 0.4318, 0.6127, 0.4322, 0.6125, 0.4511, 0.6765, 0.443, 0.6731, 0.4265, 0.6145, 0.4318, 0.6127, 0.4265, 0.6145, 0.443, 0.6731, 0.439, 0.6734, 0.4232, 0.6147, 0.489, 0.6696, 0.4852, 0.6701, 0.4618, 0.5995, 0.4653, 0.5974, 0.4213, 0.5931, 0.4171, 0.5983, 0.3995, 0.5897, 0.4014, 0.5852, 0.4143, 0.6013, 0.3988, 0.5928, 0.3995, 0.5897, 0.4171, 0.5983, 0.4215, 0.5928, 0.4213, 0.5931, 0.4014, 0.5852, 0.387, 0.5791, 0.3972, 0.5651, 0.387, 0.5791, 0.3331, 0.5575, 0.3338, 0.5427, 0.465, 0.6729, 0.466, 0.7116, 0.4151, 0.7116, 0.4511, 0.6765, 0.446, 0.6082, 0.465, 0.6729, 0.4511, 0.6765, 0.4322, 0.6125, 0.4266, 0.5853, 0.4215, 0.5928, 0.387, 0.5791, 0.3972, 0.5651, 0.3338, 0.5427, 0.3331, 0.5575, 0.2968, 0.5928, 0.2968, 0.5414, 0.4266, 0.5853, 0.446, 0.6082, 0.4322, 0.6125, 0.4215, 0.5928, 0.3386, 0.5225, 0.3355, 0.5358, 0.2968, 0.5346, 0.2968, 0.5212, 0.4852, 0.6701, 0.4863, 0.7116, 0.4723, 0.7116, 0.4709, 0.6733, 0.4073, 0.5479, 0.4002, 0.5599, 0.3355, 0.5358, 0.3386, 0.5225, 0.4373, 0.5726, 0.4618, 0.5995, 0.4509, 0.6043, 0.4305, 0.5809, 0.4618, 0.5995, 0.4852, 0.6701, 0.4709, 0.6733, 0.4509, 0.6043, 0.4373, 0.5726, 0.4305, 0.5809, 0.4002, 0.5599, 0.4073, 0.5479, 0.4898, 0.7116, 0.4863, 0.7116, 0.4852, 0.6701, 0.489, 0.6696, 0.3393, 0.5184, 0.3386, 0.5225, 0.2968, 0.5212, 0.2968, 0.5167, 0.3972, 0.5651, 0.4002, 0.5599, 0.4305, 0.5809, 0.4266, 0.5853, 0.2968, 0.5414, 0.2968, 0.5346, 0.3355, 0.5358, 0.3338, 0.5427, 0.4266, 0.5853, 0.4305, 0.5809, 0.4509, 0.6043, 0.446, 0.6082, 0.4398, 0.57, 0.4373, 0.5726, 0.4073, 0.5479, 0.4093, 0.5448, 0.3505, 0.7116, 0.3414, 0.7116, 0.3227, 0.6891, 0.3282, 0.6832, 0.3282, 0.6832, 0.2968, 0.6572, 0.3988, 0.5928, 0.4143, 0.6013, 0.3505, 0.7116, 0.4232, 0.6147, 0.439, 0.6734, 0.4084, 0.7116, 0.2858, 0.7116, 0.2908, 0.7057, 0.2968, 0.7116, 0.2908, 0.7174, 0.3282, 0.6832, 0.4143, 0.6013, 0.4232, 0.6147, 0.3505, 0.7116, 0.2968, 0.6572, 0.2968, 0.5994, 0.3351, 0.5713, 0.3988, 0.5928, 0.3227, 0.6891, 0.3027, 0.7057, 0.2968, 0.7, 0.2968, 0.6668, 0.3282, 0.6832, 0.3227, 0.6891, 0.2968, 0.6668, 0.2968, 0.6572, 0.2968, 0.4786, 0.2968, 0.5167, 0.2542, 0.5184, 0.2623, 0.4768, 0.107, 0.565, 0.1282, 0.5974, 0.0739, 0.6057, 0.05329, 0.5906, 0.2623, 0.4768, 0.2542, 0.5184, 0.2105, 0.4826, 0.2079, 0.4578, 0.1522, 0.526, 0.1842, 0.5448, 0.1537, 0.57, 0.1326, 0.5463, 0.1326, 0.5463, 0.1537, 0.57, 0.1282, 0.5974, 0.107, 0.565, 0.06933, 0.6827, 0.1045, 0.6696, 0.1037, 0.7116, 0.07347, 0.7116, 0.1282, 0.5974, 0.1045, 0.6696, 0.06745, 0.6339, 0.0739, 0.6057, 0.2542, 0.5184, 0.1842, 0.5448, 0.186, 0.4959, 0.2105, 0.4826, 0.1842, 0.5448, 0.2542, 0.5184, 0.255, 0.5225, 0.1862, 0.5479, 0.1475, 0.6082, 0.1286, 0.6729, 0.1226, 0.6733, 0.1427, 0.6043, 0.1282, 0.5974, 0.1537, 0.57, 0.1562, 0.5726, 0.1317, 0.5995, 0.2604, 0.5575, 0.2968, 0.5928, 0.2968, 0.5944, 0.2599, 0.5589, 0.1286, 0.6729, 0.1275, 0.7116, 0.1212, 0.7116, 0.1226, 0.6733, 0.2066, 0.5791, 0.2604, 0.5575, 0.2599, 0.5589, 0.1921, 0.5852, 0.1613, 0.6125, 0.172, 0.5928, 0.1722, 0.5931, 0.1617, 0.6127, 0.1784, 0.7116, 0.1425, 0.6765, 0.1797, 0.7116, 0.1797, 0.7116, 0.1425, 0.6765, 0.1505, 0.6731, 0.1824, 0.7116, 0.2968, 0.5944, 0.2599, 0.5589, 0.2573, 0.5672, 0.2968, 0.597, 0.1617, 0.6127, 0.1722, 0.5931, 0.1764, 0.5983, 0.167, 0.6145, 0.1921, 0.5852, 0.2599, 0.5589, 0.2573, 0.5672, 0.194, 0.5897, 0.1842, 0.5448, 0.1522, 0.526, 0.1701, 0.4836, 0.186, 0.4959, 0.0739, 0.6057, 0.06745, 0.6339, 0.04686, 0.6379, 0.05329, 0.5906, 0.1045, 0.6696, 0.06933, 0.6827, 0.04686, 0.6379, 0.06745, 0.6339, 0.2105, 0.4826, 0.186, 0.4959, 0.1701, 0.4836, 0.2079, 0.4578, 0.2573, 0.5672, 0.2968, 0.597, 0.2968, 0.5994, 0.2584, 0.5713, 0.1947, 0.5928, 0.194, 0.5897, 0.2573, 0.5672, 0.2584, 0.5713, 0.1764, 0.5983, 0.1792, 0.6013, 0.1703, 0.6147, 0.167, 0.6145, 0.1505, 0.6731, 0.1545, 0.6734, 0.1851, 0.7116, 0.1824, 0.7116, 0.2521, 0.7116, 0.2708, 0.6891, 0.2908, 0.7057, 0.2858, 0.7116, 0.2598, 0.5427, 0.1963, 0.5651, 0.1933, 0.5599, 0.258, 0.5358, 0.1425, 0.6765, 0.1613, 0.6125, 0.1617, 0.6127, 0.1425, 0.6765, 0.1617, 0.6127, 0.167, 0.6145, 0.1505, 0.6731, 0.167, 0.6145, 0.1703, 0.6147, 0.1545, 0.6734, 0.1505, 0.6731, 0.1045, 0.6696, 0.1282, 0.5974, 0.1317, 0.5995, 0.1083, 0.6701, 0.1722, 0.5931, 0.1921, 0.5852, 0.194, 0.5897, 0.1764, 0.5983, 0.1792, 0.6013, 0.1764, 0.5983, 0.194, 0.5897, 0.1947, 0.5928, 0.172, 0.5928, 0.2066, 0.5791, 0.1921, 0.5852, 0.1722, 0.5931, 0.1963, 0.5651, 0.2598, 0.5427, 0.2604, 0.5575, 0.2066, 0.5791, 0.1286, 0.6729, 0.1425, 0.6765, 0.1784, 0.7116, 0.1275, 0.7116, 0.1475, 0.6082, 0.1613, 0.6125, 0.1425, 0.6765, 0.1286, 0.6729, 0.167, 0.5853, 0.1963, 0.5651, 0.2066, 0.5791, 0.172, 0.5928, 0.2598, 0.5427, 0.2968, 0.5414, 0.2968, 0.5928, 0.2604, 0.5575, 0.167, 0.5853, 0.172, 0.5928, 0.1613, 0.6125, 0.1475, 0.6082, 0.255, 0.5225, 0.2968, 0.5212, 0.2968, 0.5346, 0.258, 0.5358, 0.1083, 0.6701, 0.1226, 0.6733, 0.1212, 0.7116, 0.1072, 0.7116, 0.1862, 0.5479, 0.255, 0.5225, 0.258, 0.5358, 0.1933, 0.5599, 0.1562, 0.5726, 0.1631, 0.5809, 0.1427, 0.6043, 0.1317, 0.5995, 0.1317, 0.5995, 0.1427, 0.6043, 0.1226, 0.6733, 0.1083, 0.6701, 0.1562, 0.5726, 0.1862, 0.5479, 0.1933, 0.5599, 0.1631, 0.5809, 0.1037, 0.7116, 0.1045, 0.6696, 0.1083, 0.6701, 0.1072, 0.7116, 0.2542, 0.5184, 0.2968, 0.5167, 0.2968, 0.5212, 0.255, 0.5225, 0.1963, 0.5651, 0.167, 0.5853, 0.1631, 0.5809, 0.1933, 0.5599, 0.2968, 0.5414, 0.2598, 0.5427, 0.258, 0.5358, 0.2968, 0.5346, 0.167, 0.5853, 0.1475, 0.6082, 0.1427, 0.6043, 0.1631, 0.5809, 0.1537, 0.57, 0.1842, 0.5448, 0.1862, 0.5479, 0.1562, 0.5726, 0.243, 0.7116, 0.2654, 0.6832, 0.2708, 0.6891, 0.2521, 0.7116, 0.2654, 0.6832, 0.1792, 0.6013, 0.1947, 0.5928, 0.2968, 0.6572, 0.243, 0.7116, 0.1851, 0.7116, 0.1545, 0.6734, 0.1703, 0.6147, 0.2654, 0.6832, 0.243, 0.7116, 0.1703, 0.6147, 0.1792, 0.6013, 0.2968, 0.6572, 0.1947, 0.5928, 0.2584, 0.5713, 0.2968, 0.5994, 0.2708, 0.6891, 0.2968, 0.6668, 0.2968, 0.7, 0.2908, 0.7057, 0.2654, 0.6832, 0.2968, 0.6572, 0.2968, 0.6668, 0.2708, 0.6891, 0.7057, 0.06763, 0.7402, 0.0659, 0.7482, 0.1074, 0.7057, 0.1058, 0.8954, 0.1541, 0.9492, 0.1797, 0.9286, 0.1948, 0.8742, 0.1865, 0.7402, 0.0659, 0.7945, 0.04686, 0.7919, 0.07168, 0.7482, 0.1074, 0.8502, 0.115, 0.8699, 0.1353, 0.8487, 0.1591, 0.8182, 0.1338, 0.8699, 0.1353, 0.8954, 0.1541, 0.8742, 0.1865, 0.8487, 0.1591, 0.9331, 0.2717, 0.929, 0.3006, 0.8987, 0.3006, 0.8979, 0.2586, 0.8742, 0.1865, 0.9286, 0.1948, 0.935, 0.2229, 0.8979, 0.2586, 0.7482, 0.1074, 0.7919, 0.07168, 0.8164, 0.0849, 0.8182, 0.1338, 0.8182, 0.1338, 0.8163, 0.1369, 0.7475, 0.1116, 0.7482, 0.1074, 0.855, 0.1973, 0.8598, 0.1934, 0.8799, 0.2624, 0.8739, 0.262, 0.8742, 0.1865, 0.8708, 0.1885, 0.8462, 0.1617, 0.8487, 0.1591, 0.742, 0.1465, 0.7425, 0.1479, 0.7057, 0.1835, 0.7057, 0.1819, 0.8739, 0.262, 0.8799, 0.2624, 0.8812, 0.3006, 0.8749, 0.3006, 0.7959, 0.1682, 0.8103, 0.1742, 0.7425, 0.1479, 0.742, 0.1465, 0.8412, 0.2016, 0.8408, 0.2017, 0.8302, 0.1821, 0.8305, 0.1818, 0.824, 0.3006, 0.8228, 0.3006, 0.86, 0.2656, 0.8228, 0.3006, 0.82, 0.3006, 0.852, 0.2621, 0.86, 0.2656, 0.7057, 0.1835, 0.7057, 0.186, 0.7452, 0.1562, 0.7425, 0.1479, 0.8408, 0.2017, 0.8355, 0.2036, 0.826, 0.1873, 0.8302, 0.1821, 0.8103, 0.1742, 0.8084, 0.1788, 0.7452, 0.1562, 0.7425, 0.1479, 0.8182, 0.1338, 0.8164, 0.0849, 0.8323, 0.07261, 0.8502, 0.115, 0.9286, 0.1948, 0.9492, 0.1797, 0.9556, 0.227, 0.935, 0.2229, 0.8979, 0.2586, 0.935, 0.2229, 0.9556, 0.227, 0.9331, 0.2717, 0.7919, 0.07168, 0.7945, 0.04686, 0.8323, 0.07261, 0.8164, 0.0849, 0.7452, 0.1562, 0.7441, 0.1604, 0.7057, 0.1884, 0.7057, 0.186, 0.8078, 0.1818, 0.7441, 0.1604, 0.7452, 0.1562, 0.8084, 0.1788, 0.826, 0.1873, 0.8355, 0.2036, 0.8321, 0.2038, 0.8233, 0.1904, 0.852, 0.2621, 0.82, 0.3006, 0.8174, 0.3006, 0.848, 0.2625, 0.7503, 0.3006, 0.7166, 0.3006, 0.7117, 0.2947, 0.7316, 0.2781, 0.7427, 0.1318, 0.7444, 0.1249, 0.8092, 0.149, 0.8061, 0.1541, 0.86, 0.2656, 0.8408, 0.2017, 0.8412, 0.2016, 0.86, 0.2656, 0.852, 0.2621, 0.8355, 0.2036, 0.8408, 0.2017, 0.8355, 0.2036, 0.852, 0.2621, 0.848, 0.2625, 0.8321, 0.2038, 0.8979, 0.2586, 0.8942, 0.2592, 0.8708, 0.1885, 0.8742, 0.1865, 0.8302, 0.1821, 0.826, 0.1873, 0.8084, 0.1788, 0.8103, 0.1742, 0.8233, 0.1904, 0.8078, 0.1818, 0.8084, 0.1788, 0.826, 0.1873, 0.8305, 0.1818, 0.8302, 0.1821, 0.8103, 0.1742, 0.7959, 0.1682, 0.8061, 0.1541, 0.7959, 0.1682, 0.742, 0.1465, 0.7427, 0.1318, 0.8739, 0.262, 0.8749, 0.3006, 0.824, 0.3006, 0.86, 0.2656, 0.855, 0.1973, 0.8739, 0.262, 0.86, 0.2656, 0.8412, 0.2016, 0.8355, 0.1743, 0.8305, 0.1818, 0.7959, 0.1682, 0.8061, 0.1541, 0.7427, 0.1318, 0.742, 0.1465, 0.7057, 0.1819, 0.7057, 0.1304, 0.8355, 0.1743, 0.855, 0.1973, 0.8412, 0.2016, 0.8305, 0.1818, 0.7475, 0.1116, 0.7444, 0.1249, 0.7057, 0.1236, 0.7057, 0.1103, 0.8942, 0.2592, 0.8953, 0.3006, 0.8812, 0.3006, 0.8799, 0.2624, 0.8163, 0.1369, 0.8092, 0.149, 0.7444, 0.1249, 0.7475, 0.1116, 0.8462, 0.1617, 0.8708, 0.1885, 0.8598, 0.1934, 0.8394, 0.1699, 0.8708, 0.1885, 0.8942, 0.2592, 0.8799, 0.2624, 0.8598, 0.1934, 0.8462, 0.1617, 0.8394, 0.1699, 0.8092, 0.149, 0.8163, 0.1369, 0.8987, 0.3006, 0.8953, 0.3006, 0.8942, 0.2592, 0.8979, 0.2586, 0.7482, 0.1074, 0.7475, 0.1116, 0.7057, 0.1103, 0.7057, 0.1058, 0.8061, 0.1541, 0.8092, 0.149, 0.8394, 0.1699, 0.8355, 0.1743, 0.7057, 0.1304, 0.7057, 0.1236, 0.7444, 0.1249, 0.7427, 0.1318, 0.8355, 0.1743, 0.8394, 0.1699, 0.8598, 0.1934, 0.855, 0.1973, 0.8487, 0.1591, 0.8462, 0.1617, 0.8163, 0.1369, 0.8182, 0.1338, 0.7595, 0.3006, 0.7503, 0.3006, 0.7316, 0.2781, 0.7371, 0.2722, 0.7371, 0.2722, 0.7057, 0.2463, 0.8078, 0.1818, 0.8233, 0.1904, 0.7595, 0.3006, 0.8321, 0.2038, 0.848, 0.2625, 0.8174, 0.3006, 0.6997, 0.2947, 0.7057, 0.2891, 0.7117, 0.2947, 0.7057, 0.3006, 0.7057, 0.3006, 0.6997, 0.3065, 0.6948, 0.3006, 0.6997, 0.2947, 0.7371, 0.2722, 0.8233, 0.1904, 0.8321, 0.2038, 0.7595, 0.3006, 0.7057, 0.2463, 0.7057, 0.1884, 0.7441, 0.1604, 0.8078, 0.1818, 0.7316, 0.2781, 0.7117, 0.2947, 0.7057, 0.2891, 0.7057, 0.2558, 0.7371, 0.2722, 0.7316, 0.2781, 0.7057, 0.2558, 0.7057, 0.2463, 0.7057, 0.06763, 0.7057, 0.1058, 0.6632, 0.1074, 0.6712, 0.0659, 0.516, 0.1541, 0.5372, 0.1865, 0.4828, 0.1948, 0.4622, 0.1797, 0.6712, 0.0659, 0.6632, 0.1074, 0.6195, 0.07168, 0.6169, 0.04686, 0.5612, 0.115, 0.5932, 0.1338, 0.5627, 0.1591, 0.5415, 0.1353, 0.5415, 0.1353, 0.5627, 0.1591, 0.5372, 0.1865, 0.516, 0.1541, 0.4783, 0.2717, 0.5135, 0.2586, 0.5127, 0.3006, 0.4824, 0.3006, 0.5372, 0.1865, 0.5135, 0.2586, 0.4764, 0.2229, 0.4828, 0.1948, 0.6632, 0.1074, 0.5932, 0.1338, 0.595, 0.0849, 0.6195, 0.07168, 0.5932, 0.1338, 0.6632, 0.1074, 0.6639, 0.1116, 0.5951, 0.137, 0.5564, 0.1973, 0.5375, 0.262, 0.5315, 0.2624, 0.5516, 0.1934, 0.5372, 0.1865, 0.5627, 0.1591, 0.5652, 0.1617, 0.5406, 0.1885, 0.6694, 0.1465, 0.7057, 0.1819, 0.7057, 0.1835, 0.6689, 0.1479, 0.5375, 0.262, 0.5365, 0.3006, 0.5302, 0.3006, 0.5315, 0.2624, 0.6155, 0.1682, 0.6694, 0.1465, 0.6689, 0.1479, 0.6011, 0.1742, 0.5703, 0.2016, 0.5809, 0.1818, 0.5812, 0.1821, 0.5707, 0.2017, 0.5874, 0.3006, 0.5514, 0.2656, 0.5886, 0.3006, 0.5886, 0.3006, 0.5514, 0.2656, 0.5594, 0.2621, 0.5914, 0.3006, 0.7057, 0.1835, 0.6689, 0.1479, 0.6662, 0.1562, 0.7057, 0.186, 0.5707, 0.2017, 0.5812, 0.1821, 0.5854, 0.1873, 0.5759, 0.2036, 0.6011, 0.1742, 0.6689, 0.1479, 0.6662, 0.1562, 0.603, 0.1788, 0.5932, 0.1338, 0.5612, 0.115, 0.5791, 0.07262, 0.595, 0.0849, 0.4828, 0.1948, 0.4764, 0.2229, 0.4558, 0.227, 0.4622, 0.1797, 0.5135, 0.2586, 0.4783, 0.2717, 0.4558, 0.227, 0.4764, 0.2229, 0.6195, 0.07168, 0.595, 0.0849, 0.5791, 0.07262, 0.6169, 0.04686, 0.6662, 0.1562, 0.7057, 0.186, 0.7057, 0.1884, 0.6674, 0.1604, 0.6036, 0.1818, 0.603, 0.1788, 0.6662, 0.1562, 0.6674, 0.1604, 0.5854, 0.1873, 0.5882, 0.1904, 0.5793, 0.2038, 0.5759, 0.2036, 0.5594, 0.2621, 0.5634, 0.2625, 0.594, 0.3006, 0.5914, 0.3006, 0.6611, 0.3006, 0.6798, 0.2781, 0.6997, 0.2947, 0.6948, 0.3006, 0.6687, 0.1318, 0.6053, 0.1541, 0.6022, 0.149, 0.667, 0.1249, 0.5514, 0.2656, 0.5703, 0.2016, 0.5707, 0.2017, 0.5514, 0.2656, 0.5707, 0.2017, 0.5759, 0.2036, 0.5594, 0.2621, 0.5759, 0.2036, 0.5793, 0.2038, 0.5634, 0.2625, 0.5594, 0.2621, 0.5135, 0.2586, 0.5372, 0.1865, 0.5406, 0.1885, 0.5172, 0.2592, 0.5812, 0.1821, 0.6011, 0.1742, 0.603, 0.1788, 0.5854, 0.1873, 0.5882, 0.1904, 0.5854, 0.1873, 0.603, 0.1788, 0.6036, 0.1818, 0.5809, 0.1818, 0.6155, 0.1682, 0.6011, 0.1742, 0.5812, 0.1821, 0.6053, 0.1541, 0.6687, 0.1318, 0.6694, 0.1465, 0.6155, 0.1682, 0.5375, 0.262, 0.5514, 0.2656, 0.5874, 0.3006, 0.5365, 0.3006, 0.5564, 0.1973, 0.5703, 0.2016, 0.5514, 0.2656, 0.5375, 0.262, 0.5759, 0.1743, 0.6053, 0.1541, 0.6155, 0.1682, 0.5809, 0.1818, 0.6687, 0.1318, 0.7057, 0.1304, 0.7057, 0.1819, 0.6694, 0.1465, 0.5759, 0.1743, 0.5809, 0.1818, 0.5703, 0.2016, 0.5564, 0.1973, 0.6639, 0.1116, 0.7057, 0.1103, 0.7057, 0.1236, 0.667, 0.1249, 0.5172, 0.2592, 0.5315, 0.2624, 0.5302, 0.3006, 0.5161, 0.3006, 0.5951, 0.137, 0.6639, 0.1116, 0.667, 0.1249, 0.6022, 0.149, 0.5652, 0.1617, 0.572, 0.1699, 0.5516, 0.1934, 0.5406, 0.1885, 0.5406, 0.1885, 0.5516, 0.1934, 0.5315, 0.2624, 0.5172, 0.2592, 0.5652, 0.1617, 0.5951, 0.137, 0.6022, 0.149, 0.572, 0.1699, 0.5127, 0.3006, 0.5135, 0.2586, 0.5172, 0.2592, 0.5161, 0.3006, 0.6632, 0.1074, 0.7057, 0.1058, 0.7057, 0.1103, 0.6639, 0.1116, 0.6053, 0.1541, 0.5759, 0.1743, 0.572, 0.1699, 0.6022, 0.149, 0.7057, 0.1304, 0.6687, 0.1318, 0.667, 0.1249, 0.7057, 0.1236, 0.5759, 0.1743, 0.5564, 0.1973, 0.5516, 0.1934, 0.572, 0.1699, 0.5627, 0.1591, 0.5932, 0.1338, 0.5951, 0.137, 0.5652, 0.1617, 0.6519, 0.3006, 0.6743, 0.2722, 0.6798, 0.2781, 0.6611, 0.3006, 0.6743, 0.2722, 0.5882, 0.1904, 0.6036, 0.1818, 0.7057, 0.2463, 0.6519, 0.3006, 0.594, 0.3006, 0.5634, 0.2625, 0.5793, 0.2038, 0.6997, 0.3065, 0.7057, 0.3006, 0.7117, 0.3065, 0.7057, 0.3121, 0.6743, 0.2722, 0.6519, 0.3006, 0.5793, 0.2038, 0.5882, 0.1904, 0.7057, 0.2463, 0.6036, 0.1818, 0.6674, 0.1604, 0.7057, 0.1884, 0.6798, 0.2781, 0.7057, 0.2558, 0.7057, 0.2891, 0.6997, 0.2947, 0.6743, 0.2722, 0.7057, 0.2463, 0.7057, 0.2558, 0.6798, 0.2781, 0.7057, 0.5336, 0.7057, 0.4954, 0.7482, 0.4938, 0.7402, 0.5353, 0.8954, 0.4471, 0.8742, 0.4148, 0.9286, 0.4064, 0.9492, 0.4216, 0.7402, 0.5353, 0.7482, 0.4938, 0.7919, 0.5296, 0.7945, 0.5544, 0.8502, 0.4862, 0.8182, 0.4674, 0.8487, 0.4422, 0.8699, 0.4659, 0.8699, 0.4659, 0.8487, 0.4422, 0.8742, 0.4148, 0.8954, 0.4471, 0.9331, 0.3295, 0.8979, 0.3426, 0.8987, 0.3006, 0.929, 0.3006, 0.8742, 0.4148, 0.8979, 0.3426, 0.935, 0.3783, 0.9286, 0.4064, 0.7482, 0.4938, 0.8182, 0.4674, 0.8164, 0.5163, 0.7919, 0.5296, 0.8182, 0.4674, 0.7482, 0.4938, 0.7475, 0.4896, 0.8163, 0.4643, 0.855, 0.404, 0.8739, 0.3393, 0.8799, 0.3388, 0.8598, 0.4079, 0.8742, 0.4148, 0.8487, 0.4422, 0.8462, 0.4396, 0.8708, 0.4127, 0.742, 0.4547, 0.7057, 0.4194, 0.7057, 0.4178, 0.7425, 0.4533, 0.8739, 0.3393, 0.8749, 0.3006, 0.8812, 0.3006, 0.8799, 0.3388, 0.7959, 0.433, 0.742, 0.4547, 0.7425, 0.4533, 0.8103, 0.427, 0.8412, 0.3996, 0.8305, 0.4194, 0.8302, 0.4191, 0.8408, 0.3995, 0.824, 0.3006, 0.86, 0.3357, 0.8228, 0.3006, 0.8228, 0.3006, 0.86, 0.3357, 0.852, 0.3391, 0.82, 0.3006, 0.7057, 0.4178, 0.7425, 0.4533, 0.7452, 0.445, 0.7057, 0.4152, 0.8408, 0.3995, 0.8302, 0.4191, 0.826, 0.4139, 0.8355, 0.3977, 0.8103, 0.427, 0.7425, 0.4533, 0.7452, 0.445, 0.8084, 0.4225, 0.8182, 0.4674, 0.8502, 0.4862, 0.8323, 0.5286, 0.8164, 0.5163, 0.9286, 0.4064, 0.935, 0.3783, 0.9556, 0.3743, 0.9492, 0.4216, 0.8979, 0.3426, 0.9331, 0.3295, 0.9556, 0.3743, 0.935, 0.3783, 0.7919, 0.5296, 0.8164, 0.5163, 0.8323, 0.5286, 0.7945, 0.5544, 0.7452, 0.445, 0.7057, 0.4152, 0.7057, 0.4128, 0.7441, 0.4408, 0.8078, 0.4194, 0.8084, 0.4225, 0.7452, 0.445, 0.7441, 0.4408, 0.826, 0.4139, 0.8233, 0.4109, 0.8321, 0.3974, 0.8355, 0.3977, 0.852, 0.3391, 0.848, 0.3387, 0.8174, 0.3006, 0.82, 0.3006, 0.7503, 0.3006, 0.7316, 0.3231, 0.7117, 0.3065, 0.7166, 0.3006, 0.7427, 0.4695, 0.8061, 0.4471, 0.8092, 0.4523, 0.7444, 0.4764, 0.86, 0.3357, 0.8412, 0.3996, 0.8408, 0.3995, 0.86, 0.3357, 0.8408, 0.3995, 0.8355, 0.3977, 0.852, 0.3391, 0.8355, 0.3977, 0.8321, 0.3974, 0.848, 0.3387, 0.852, 0.3391, 0.8979, 0.3426, 0.8742, 0.4148, 0.8708, 0.4127, 0.8942, 0.3421, 0.8302, 0.4191, 0.8103, 0.427, 0.8084, 0.4225, 0.826, 0.4139, 0.8233, 0.4109, 0.826, 0.4139, 0.8084, 0.4225, 0.8078, 0.4194, 0.8305, 0.4194, 0.7959, 0.433, 0.8103, 0.427, 0.8302, 0.4191, 0.8061, 0.4471, 0.7427, 0.4695, 0.742, 0.4547, 0.7959, 0.433, 0.8739, 0.3393, 0.86, 0.3357, 0.824, 0.3006, 0.8749, 0.3006, 0.855, 0.404, 0.8412, 0.3996, 0.86, 0.3357, 0.8739, 0.3393, 0.8355, 0.4269, 0.8061, 0.4471, 0.7959, 0.433, 0.8305, 0.4194, 0.7427, 0.4695, 0.7057, 0.4708, 0.7057, 0.4194, 0.742, 0.4547, 0.8355, 0.4269, 0.8305, 0.4194, 0.8412, 0.3996, 0.855, 0.404, 0.7475, 0.4896, 0.7057, 0.491, 0.7057, 0.4776, 0.7444, 0.4764, 0.8942, 0.3421, 0.8799, 0.3388, 0.8812, 0.3006, 0.8953, 0.3006, 0.8163, 0.4643, 0.7475, 0.4896, 0.7444, 0.4764, 0.8092, 0.4523, 0.8462, 0.4396, 0.8394, 0.4313, 0.8598, 0.4079, 0.8708, 0.4127, 0.8708, 0.4127, 0.8598, 0.4079, 0.8799, 0.3388, 0.8942, 0.3421, 0.8462, 0.4396, 0.8163, 0.4643, 0.8092, 0.4523, 0.8394, 0.4313, 0.8987, 0.3006, 0.8979, 0.3426, 0.8942, 0.3421, 0.8953, 0.3006, 0.7482, 0.4938, 0.7057, 0.4954, 0.7057, 0.491, 0.7475, 0.4896, 0.8061, 0.4471, 0.8355, 0.4269, 0.8394, 0.4313, 0.8092, 0.4523, 0.7057, 0.4708, 0.7427, 0.4695, 0.7444, 0.4764, 0.7057, 0.4776, 0.8355, 0.4269, 0.855, 0.404, 0.8598, 0.4079, 0.8394, 0.4313, 0.8487, 0.4422, 0.8182, 0.4674, 0.8163, 0.4643, 0.8462, 0.4396, 0.7595, 0.3006, 0.7371, 0.329, 0.7316, 0.3231, 0.7503, 0.3006, 0.7371, 0.329, 0.8233, 0.4109, 0.8078, 0.4194, 0.7057, 0.3549, 0.7595, 0.3006, 0.8174, 0.3006, 0.848, 0.3387, 0.8321, 0.3974, 0.7371, 0.329, 0.7595, 0.3006, 0.8321, 0.3974, 0.8233, 0.4109, 0.7057, 0.3549, 0.8078, 0.4194, 0.7441, 0.4408, 0.7057, 0.4128, 0.7316, 0.3231, 0.7057, 0.3454, 0.7057, 0.3121, 0.7117, 0.3065, 0.7371, 0.329, 0.7057, 0.3549, 0.7057, 0.3454, 0.7316, 0.3231, 0.7057, 0.5336, 0.6712, 0.5353, 0.6632, 0.4938, 0.7057, 0.4954, 0.516, 0.4471, 0.4622, 0.4216, 0.4828, 0.4064, 0.5372, 0.4148, 0.6712, 0.5353, 0.6169, 0.5544, 0.6195, 0.5296, 0.6632, 0.4938, 0.5612, 0.4862, 0.5415, 0.4659, 0.5627, 0.4422, 0.5932, 0.4674, 0.5415, 0.4659, 0.516, 0.4471, 0.5372, 0.4148, 0.5627, 0.4422, 0.4783, 0.3295, 0.4824, 0.3006, 0.5127, 0.3006, 0.5135, 0.3426, 0.5372, 0.4148, 0.4828, 0.4064, 0.4764, 0.3783, 0.5135, 0.3426, 0.6632, 0.4938, 0.6195, 0.5296, 0.595, 0.5163, 0.5932, 0.4674, 0.5932, 0.4674, 0.5951, 0.4643, 0.6639, 0.4896, 0.6632, 0.4938, 0.5564, 0.404, 0.5516, 0.4079, 0.5315, 0.3388, 0.5375, 0.3393, 0.5372, 0.4148, 0.5406, 0.4127, 0.5652, 0.4396, 0.5627, 0.4422, 0.6694, 0.4547, 0.6689, 0.4533, 0.7057, 0.4178, 0.7057, 0.4194, 0.5375, 0.3393, 0.5315, 0.3388, 0.5302, 0.3006, 0.5365, 0.3006, 0.6155, 0.433, 0.6011, 0.427, 0.6689, 0.4533, 0.6694, 0.4547, 0.5703, 0.3996, 0.5707, 0.3995, 0.5812, 0.4191, 0.5809, 0.4194, 0.5874, 0.3006, 0.5886, 0.3006, 0.5514, 0.3357, 0.5886, 0.3006, 0.5914, 0.3006, 0.5594, 0.3391, 0.5514, 0.3357, 0.7057, 0.4178, 0.7057, 0.4152, 0.6662, 0.445, 0.6689, 0.4533, 0.5707, 0.3995, 0.5759, 0.3977, 0.5854, 0.4139, 0.5812, 0.4191, 0.6011, 0.427, 0.603, 0.4225, 0.6662, 0.445, 0.6689, 0.4533, 0.5932, 0.4674, 0.595, 0.5163, 0.5791, 0.5286, 0.5612, 0.4862, 0.4828, 0.4064, 0.4622, 0.4216, 0.4558, 0.3743, 0.4764, 0.3783, 0.5135, 0.3426, 0.4764, 0.3783, 0.4558, 0.3743, 0.4783, 0.3295, 0.6195, 0.5296, 0.6169, 0.5544, 0.5791, 0.5286, 0.595, 0.5163, 0.6662, 0.445, 0.6674, 0.4408, 0.7057, 0.4128, 0.7057, 0.4152, 0.6036, 0.4194, 0.6674, 0.4408, 0.6662, 0.445, 0.603, 0.4225, 0.5854, 0.4139, 0.5759, 0.3977, 0.5793, 0.3974, 0.5882, 0.4109, 0.5594, 0.3391, 0.5914, 0.3006, 0.594, 0.3006, 0.5634, 0.3387, 0.6611, 0.3006, 0.6948, 0.3006, 0.6997, 0.3065, 0.6798, 0.3231, 0.6687, 0.4695, 0.667, 0.4764, 0.6022, 0.4523, 0.6053, 0.4471, 0.5514, 0.3357, 0.5707, 0.3995, 0.5703, 0.3996, 0.5514, 0.3357, 0.5594, 0.3391, 0.5759, 0.3977, 0.5707, 0.3995, 0.5759, 0.3977, 0.5594, 0.3391, 0.5634, 0.3387, 0.5793, 0.3974, 0.5135, 0.3426, 0.5172, 0.3421, 0.5406, 0.4127, 0.5372, 0.4148, 0.5812, 0.4191, 0.5854, 0.4139, 0.603, 0.4225, 0.6011, 0.427, 0.5882, 0.4109, 0.6036, 0.4194, 0.603, 0.4225, 0.5854, 0.4139, 0.5809, 0.4194, 0.5812, 0.4191, 0.6011, 0.427, 0.6155, 0.433, 0.6053, 0.4471, 0.6155, 0.433, 0.6694, 0.4547, 0.6687, 0.4695, 0.5375, 0.3393, 0.5365, 0.3006, 0.5874, 0.3006, 0.5514, 0.3357, 0.5564, 0.404, 0.5375, 0.3393, 0.5514, 0.3357, 0.5703, 0.3996, 0.5759, 0.4269, 0.5809, 0.4194, 0.6155, 0.433, 0.6053, 0.4471, 0.6687, 0.4695, 0.6694, 0.4547, 0.7057, 0.4194, 0.7057, 0.4708, 0.5759, 0.4269, 0.5564, 0.404, 0.5703, 0.3996, 0.5809, 0.4194, 0.6639, 0.4896, 0.667, 0.4764, 0.7057, 0.4776, 0.7057, 0.491, 0.5172, 0.3421, 0.5161, 0.3006, 0.5302, 0.3006, 0.5315, 0.3388, 0.5951, 0.4643, 0.6022, 0.4523, 0.667, 0.4764, 0.6639, 0.4896, 0.5652, 0.4396, 0.5406, 0.4127, 0.5516, 0.4079, 0.572, 0.4313, 0.5406, 0.4127, 0.5172, 0.3421, 0.5315, 0.3388, 0.5516, 0.4079, 0.5652, 0.4396, 0.572, 0.4313, 0.6022, 0.4523, 0.5951, 0.4643, 0.5127, 0.3006, 0.5161, 0.3006, 0.5172, 0.3421, 0.5135, 0.3426, 0.6632, 0.4938, 0.6639, 0.4896, 0.7057, 0.491, 0.7057, 0.4954, 0.6053, 0.4471, 0.6022, 0.4523, 0.572, 0.4313, 0.5759, 0.4269, 0.7057, 0.4708, 0.7057, 0.4776, 0.667, 0.4764, 0.6687, 0.4695, 0.5759, 0.4269, 0.572, 0.4313, 0.5516, 0.4079, 0.5564, 0.404, 0.5627, 0.4422, 0.5652, 0.4396, 0.5951, 0.4643, 0.5932, 0.4674, 0.6519, 0.3006, 0.6611, 0.3006, 0.6798, 0.3231, 0.6743, 0.329, 0.6743, 0.329, 0.7057, 0.3549, 0.6036, 0.4194, 0.5882, 0.4109, 0.6519, 0.3006, 0.5793, 0.3974, 0.5634, 0.3387, 0.594, 0.3006, 0.6743, 0.329, 0.5882, 0.4109, 0.5793, 0.3974, 0.6519, 0.3006, 0.7057, 0.3549, 0.7057, 0.4128, 0.6674, 0.4408, 0.6036, 0.4194, 0.6798, 0.3231, 0.6997, 0.3065, 0.7057, 0.3121, 0.7057, 0.3454, 0.6743, 0.329, 0.6798, 0.3231, 0.7057, 0.3454, 0.7057, 0.3549, 0.2968, 0.7116, 0.3027, 0.7057, 0.3077, 0.7116, 0.3027, 0.7174])
me_cylinder.materials.append(mat_material)
me_cylinder.use_remesh_preserve_volume = False
me_cylinder.use_remesh_preserve_attributes = False
me_cylinder.use_mirror_vertex_groups = False
me_cylinder.update()

# ---- objects
ob_cylinder = bpy.data.objects.new('Cylinder', me_cylinder)
ob_lamp = bpy.data.objects.new('Lamp', light_lamp)
ob_camera = bpy.data.objects.new('Camera', cam_camera)

# ---- transforms, parenting, visibility, modifiers, constraints
ob_cylinder.location = (-0.1044, -0.2323, 0.00338)
ob_cylinder.rotation_euler = (1.571, 0.0, 0.0)
ob_cylinder.scale = (3.437, 3.437, 3.437)
ob_cylinder.lineart.crease_threshold = 0.0
ob_lamp.location = (4.076, 1.005, 5.904)
ob_lamp.rotation_euler = (0.6503, 0.05522, 1.866)
ob_lamp.lock_rotations_4d = False
ob_lamp.empty_display_type = 'ARROWS'
ob_lamp.color = (0.0, 0.0, 0.0, 0.0)
ob_lamp.lineart.crease_threshold = 0.0
ob_camera.location = (7.481, -6.508, 5.344)
ob_camera.rotation_euler = (1.109, 0.01082, 0.8149)
ob_camera.lock_rotations_4d = False
ob_camera.empty_display_type = 'ARROWS'
ob_camera.color = (0.0, 0.0, 0.0, 0.0)
ob_camera.display_type = 'WIRE'
ob_camera.lineart.crease_threshold = 0.0

# ---- collection membership
col_collection_1.objects.link(ob_cylinder)
col_collection_1.objects.link(ob_lamp)
col_collection_1.objects.link(ob_camera)

# ---- scene / render settings (as saved in the file)
scene.camera = ob_camera
scene.frame_start = 1; scene.frame_end = 250; scene.frame_set(0)
scene.render.engine = 'CYCLES'
scene.render.resolution_percentage = 50
scene.render.dither_intensity = 0.0
scene.cycles.use_denoising = False
scene.cycles.samples = 10
scene.cycles.sampling_pattern = 'TABULATED_SOBOL'
scene.cycles.light_sampling_threshold = 0.0
scene.cycles.use_adaptive_sampling = False
scene.cycles.use_light_tree = False
scene.cycles.blur_glossy = 0.0
scene.cycles.pixel_filter_type = 'GAUSSIAN'
scene.cycles.sample_clamp_indirect = 0.0
scene.view_settings.view_transform = 'Standard'
bpy.context.view_layer.update()
